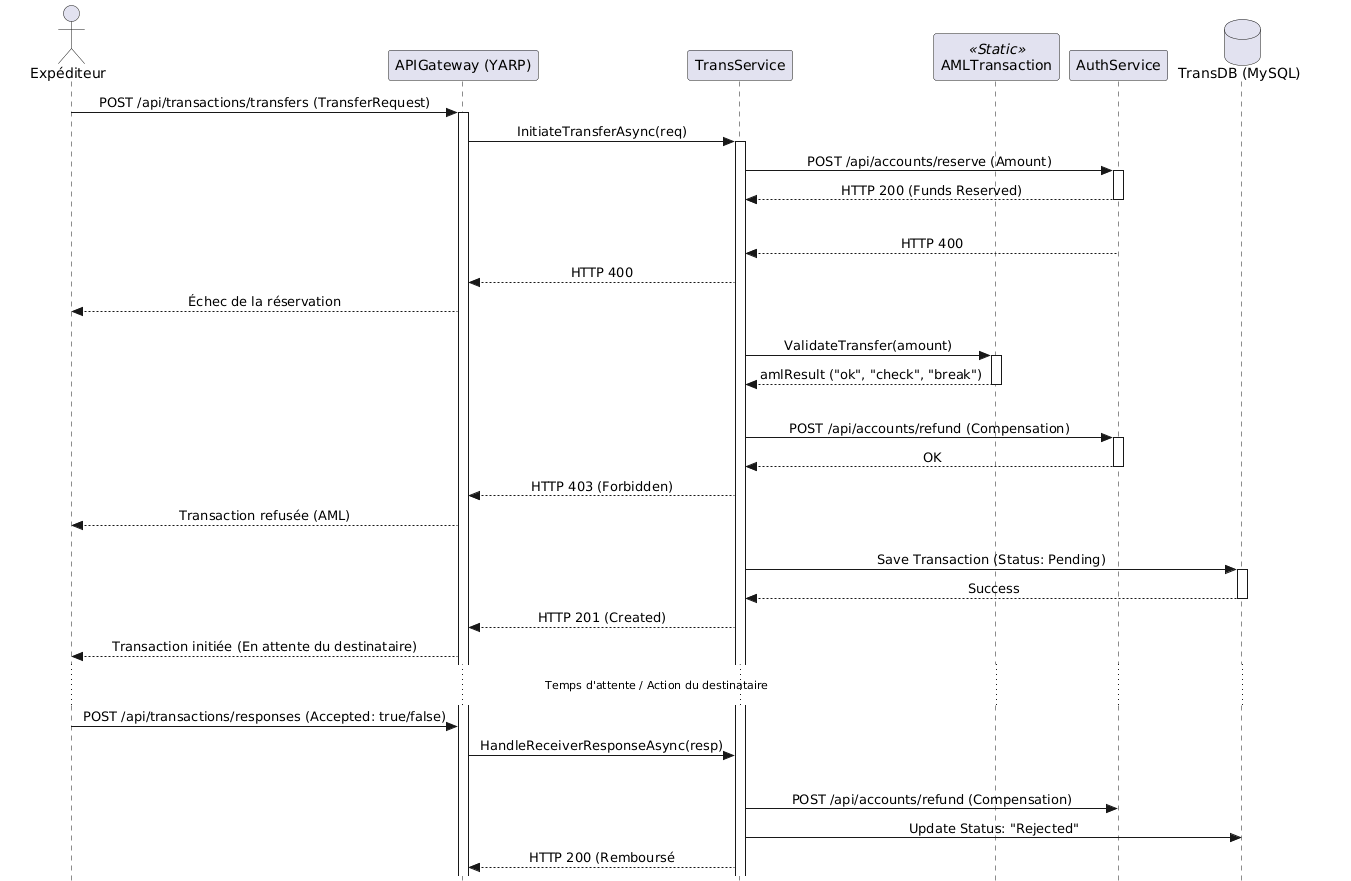

The diagram above was rendered by PlantUML. Its source (embedded in the PNG):
@startuml
skinparam style strictuml
skinparam sequenceMessageAlign center
skinparam shadowing false

actor "Expéditeur" as User
participant "APIGateway (YARP)" as GW
participant "TransService" as TS
participant "AMLTransaction" as AML <<Static>>
participant "AuthService" as AS
database "TransDB (MySQL)" as TDB

User -> GW : POST /api/transactions/transfers (TransferRequest)
activate GW

GW -> TS : InitiateTransferAsync(req)
activate TS

' --- PHASE A : Réservation ---
TS -> AS : POST /api/accounts/reserve (Amount)
activate AS
AS --> TS : HTTP 200 (Funds Reserved)
deactivate AS

alt Fonds insuffisants / Compte invalide
    AS --> TS : HTTP 400
    TS --> GW : HTTP 400
    GW --> User : Échec de la réservation
else Fonds Réservés
    ' --- PHASE B : Validation AML ---
    TS -> AML : ValidateTransfer(amount)
    activate AML
    AML --> TS : amlResult ("ok", "check", "break")
    deactivate AML

    alt Cas : "break" (Refus Sécurité)
        TS -> AS : POST /api/accounts/refund (Compensation)
        activate AS
        AS --> TS : OK
        deactivate AS
        TS --> GW : HTTP 403 (Forbidden)
        GW --> User : Transaction refusée (AML)
        
    else Cas : "ok" ou "check"
        TS -> TDB : Save Transaction (Status: Pending)
        activate TDB
        TDB --> TS : Success
        deactivate TDB
        
        TS --> GW : HTTP 201 (Created)
        GW --> User : Transaction initiée (En attente du destinataire)

        ' --- PHASE C : Réponse du Destinataire ---
        ... Temps d'attente / Action du destinataire ...
        
        User -> GW : POST /api/transactions/responses (Accepted: true/false)
        GW -> TS : HandleReceiverResponseAsync(resp)
        
        alt Destinataire Refuse
            TS -> AS : POST /api/accounts/refund (Compensation)
            TS -> TDB : Update Status: "Rejected"
            TS --> GW : HTTP 200 (Remboursé
@enduml